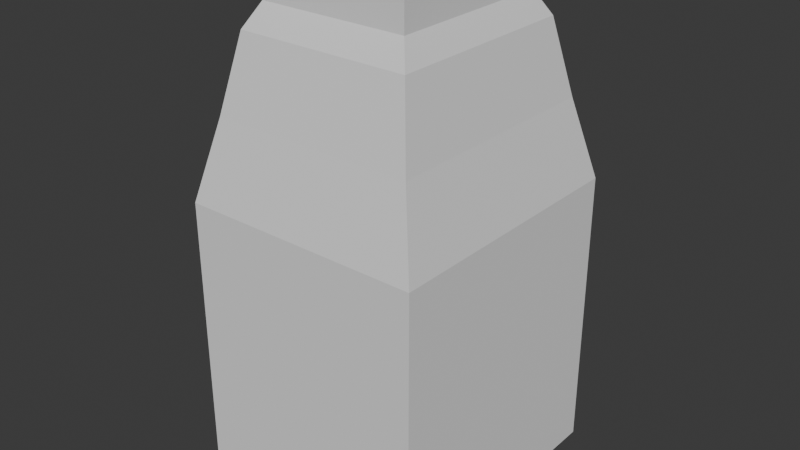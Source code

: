 # Source: drink.blend  (saved by Blender 4.4.32; exported with 4.5.12 LTS)
import bpy
from mathutils import Matrix  # noqa: F401  (used for matrix-valued properties, if any)

bpy.ops.wm.read_factory_settings(use_empty=True)
scene = bpy.context.scene
scene.name = 'Scene'

# ---- collections
col_collection = bpy.data.collections.new('Collection'); scene.collection.children.link(col_collection)

# ---- world
world_world = bpy.data.worlds.new('World'); scene.world = world_world
world_world.use_nodes = True; world_world.node_tree.nodes.clear()
_N = world_world.node_tree.nodes; _L = world_world.node_tree.links
n0 = _N.new('ShaderNodeOutputWorld'); n0.name = 'World Output'; n0.location = (300, 300)
n1 = _N.new('ShaderNodeBackground'); n1.name = 'Background'; n1.location = (10, 300)
n1.inputs[0].default_value = (0.05088, 0.05088, 0.05088, 1.0)
_L.new(n1.outputs[0], n0.inputs[0])
n0.is_active_output = True
world_world.color = (0.05088, 0.05088, 0.05088)
world_world.sun_shadow_jitter_overblur = 0.0

# ---- meshes
me_cube_001 = bpy.data.meshes.new('Cube.001')
me_cube_001.from_pydata([(-1.0, -1.0, -1.0), (-0.6151, -0.6278, 0.5347), (-1.0, 1.0, -1.0), (-0.6151, 0.6278, 0.5347), (1.0, -1.0, -1.0), (0.6151, -0.6278, 0.5347), (1.0, 1.0, -1.0), (0.6151, 0.6278, 0.5347), (-1.0, -1.0, -0.1261), (-1.0, 1.0, -0.1261), (1.0, 1.0, -0.1261), (1.0, -1.0, -0.1261), (-0.7181, -0.733, 0.3418), (-0.7181, 0.733, 0.3418), (0.7181, 0.733, 0.3418), (0.7181, -0.733, 0.3418), (-1.0, 1.0, -0.5), (1.0, 1.0, -0.5), (1.0, -1.0, -0.5), (-1.0, -1.0, -0.5), (-1.0, 0.0, -1.0), (-0.6151, -7.358e-10, 0.5347), (1.0, 0.0, -1.0), (0.6151, -7.358e-10, 0.5347), (1.0, 0.0, -0.1261), (-1.0, 0.0, -0.1261), (0.7181, -6.716e-10, 0.3418), (-0.7181, -6.716e-10, 0.3418), (-1.0, 0.0, -0.5), (1.0, 0.0, -0.5), (-0.6151, 0.3139, 0.5347), (1.0, 0.5, -1.0), (-1.0, 0.5, -0.1261), (-0.7181, 0.3665, 0.3418), (-1.0, 0.5, -0.5), (-1.0, 0.5, -1.0), (0.6151, 0.3139, 0.5347), (1.0, 0.5, -0.1261), (0.7181, 0.3665, 0.3418), (1.0, 0.5, -0.5), (-1.0, -0.5, -1.0), (0.6151, -0.3139, 0.5347), (1.0, -0.5, -0.1261), (0.7181, -0.3665, 0.3418), (1.0, -0.5, -0.5), (-0.6151, -0.3139, 0.5347), (1.0, -0.5, -1.0), (-1.0, -0.5, -0.1261), (-0.7181, -0.3665, 0.3418), (-1.0, -0.5, -0.5), (0.0, 1.0, -1.0), (3.179e-10, 0.6278, 0.5347), (0.0, -1.0, -1.0), (3.179e-10, -0.6278, 0.5347), (0.0, -1.0, -0.1261), (0.0, 1.0, -0.1261), (7.878e-10, -0.733, 0.3418), (7.878e-10, 0.733, 0.3418), (0.0, 1.0, -0.5), (0.0, -1.0, -0.5), (3.179e-10, -7.358e-10, 0.5347), (0.0, 0.0, -1.0), (0.0, 0.5, -1.0), (3.179e-10, 0.3139, 0.5347), (3.179e-10, -0.3139, 0.5347), (0.0, -0.5, -1.0), (0.3075, 0.6278, 0.5347), (0.5, -1.0, -1.0), (0.5, 1.0, -0.1261), (0.3591, 0.733, 0.3418), (0.5, 1.0, -0.5), (0.3075, -7.358e-10, 0.5347), (0.3075, 0.3139, 0.5347), (0.3075, -0.3139, 0.5347), (0.5, 1.0, -1.0), (0.3075, -0.6278, 0.5347), (0.5, -1.0, -0.1261), (0.3591, -0.733, 0.3418), (0.5, -1.0, -0.5), (0.5, 0.0, -1.0), (0.5, 0.5, -1.0), (0.5, -0.5, -1.0), (-0.5, 1.0, -1.0), (-0.3075, -0.6278, 0.5347), (-0.5, -1.0, -0.1261), (-0.3591, -0.733, 0.3418), (-0.5, -1.0, -0.5), (-0.5, 0.0, -1.0), (-0.5, 0.5, -1.0), (-0.5, -0.5, -1.0), (-0.3075, 0.6278, 0.5347), (-0.5, -1.0, -1.0), (-0.5, 1.0, -0.1261), (-0.3591, 0.733, 0.3418), (-0.5, 1.0, -0.5), (-0.3075, -7.358e-10, 0.5347), (-0.3075, 0.3139, 0.5347), (-0.3075, -0.3139, 0.5347), (-0.6151, -0.6278, 0.4132), (-0.6151, 0.6278, 0.4132), (0.6151, 0.6278, 0.4132), (0.6151, -0.6278, 0.4132), (0.6151, -7.358e-10, 0.4132), (-0.6151, -7.358e-10, 0.4132), (0.6151, 0.3139, 0.4132), (-0.6151, 0.3139, 0.4132), (-0.6151, -0.3139, 0.4132), (0.6151, -0.3139, 0.4132), (3.179e-10, -0.6278, 0.4132), (3.179e-10, 0.6278, 0.4132), (0.3075, -0.6278, 0.4132), (0.3075, 0.6278, 0.4132), (-0.3075, 0.6278, 0.4132), (-0.3075, -0.6278, 0.4132), (-0.8398, 0.8572, 0.1151), (0.8398, 0.8572, 0.1151), (0.8398, -0.8572, 0.1151), (-0.8398, -0.8572, 0.1151), (-0.8398, -7.854e-10, 0.1151), (0.8398, -7.854e-10, 0.1151), (0.8398, 0.4286, 0.1151), (-0.8398, 0.4286, 0.1151), (-0.8398, -0.4286, 0.1151), (0.8398, -0.4286, 0.1151), (9.213e-10, 0.8572, 0.1151), (9.213e-10, -0.8572, 0.1151), (0.4199, -0.8572, 0.1151), (0.4199, 0.8572, 0.1151), (-0.4199, 0.8572, 0.1151), (-0.4199, -0.8572, 0.1151), (-1.0, -1.0, -0.25), (-1.0, 1.0, -0.25), (1.0, 1.0, -0.25), (1.0, -1.0, -0.25), (-1.0, 0.0, -0.25), (1.0, 0.0, -0.25), (1.0, 0.5, -0.25), (-1.0, 0.5, -0.25), (-1.0, -0.5, -0.25), (1.0, -0.5, -0.25), (0.0, 1.0, -0.25), (0.0, -1.0, -0.25), (0.5, -1.0, -0.25), (0.5, 1.0, -0.25), (-0.5, 1.0, -0.25), (-0.5, -1.0, -0.25), (-1.0, 1.0, -0.75), (1.0, 1.0, -0.75), (1.0, -1.0, -0.75), (-1.0, -1.0, -0.75), (1.0, 0.0, -0.75), (-1.0, 0.0, -0.75), (1.0, 0.5, -0.75), (-1.0, 0.5, -0.75), (-1.0, -0.5, -0.75), (1.0, -0.5, -0.75), (0.0, -1.0, -0.75), (0.0, 1.0, -0.75), (0.5, -1.0, -0.75), (0.5, 1.0, -0.75), (-0.5, 1.0, -0.75), (-0.5, -1.0, -0.75)], [], [(105, 30, 3, 99), (111, 66, 7, 100), (107, 41, 5, 101), (113, 83, 1, 98), (81, 46, 4, 67), (97, 45, 1, 83), (145, 84, 8, 130), (139, 42, 11, 133), (143, 68, 10, 132), (137, 32, 9, 131), (129, 85, 12, 117), (123, 43, 15, 116), (127, 69, 14, 115), (121, 33, 13, 114), (153, 34, 16, 146), (159, 70, 17, 147), (155, 44, 18, 148), (161, 86, 19, 149), (152, 39, 29, 150), (154, 49, 28, 151), (122, 48, 27, 118), (120, 38, 26, 119), (138, 47, 25, 134), (136, 37, 24, 135), (96, 30, 21, 95), (80, 31, 22, 79), (104, 36, 23, 102), (106, 45, 21, 103), (100, 7, 36, 104), (74, 6, 31, 80), (90, 3, 30, 96), (132, 10, 37, 136), (115, 14, 38, 120), (147, 17, 39, 152), (151, 28, 34, 153), (118, 27, 33, 121), (134, 25, 32, 137), (103, 21, 30, 105), (98, 1, 45, 106), (130, 8, 47, 138), (117, 12, 48, 122), (149, 19, 49, 154), (150, 29, 44, 155), (119, 26, 43, 123), (135, 24, 42, 139), (95, 21, 45, 97), (79, 22, 46, 81), (102, 23, 41, 107), (87, 61, 65, 89), (71, 60, 64, 73), (66, 51, 63, 72), (82, 50, 62, 88), (88, 62, 61, 87), (72, 63, 60, 71), (158, 78, 59, 156), (160, 94, 58, 157), (128, 93, 57, 124), (126, 77, 56, 125), (144, 92, 55, 140), (142, 76, 54, 141), (73, 64, 53, 75), (89, 65, 52, 91), (110, 75, 53, 108), (112, 90, 51, 109), (101, 5, 75, 110), (41, 73, 75, 5), (133, 11, 76, 142), (116, 15, 77, 126), (148, 18, 78, 158), (36, 72, 71, 23), (7, 66, 72, 36), (23, 71, 73, 41), (61, 79, 81, 65), (50, 74, 80, 62), (62, 80, 79, 61), (157, 58, 70, 159), (124, 57, 69, 127), (140, 55, 68, 143), (65, 81, 67, 52), (109, 51, 66, 111), (99, 3, 90, 112), (40, 89, 91, 0), (131, 9, 92, 144), (114, 13, 93, 128), (146, 16, 94, 160), (35, 88, 87, 20), (2, 82, 88, 35), (20, 87, 89, 40), (60, 95, 97, 64), (51, 90, 96, 63), (63, 96, 95, 60), (156, 59, 86, 161), (125, 56, 85, 129), (141, 54, 84, 145), (64, 97, 83, 53), (108, 53, 83, 113), (56, 108, 113, 85), (13, 99, 112, 93), (57, 109, 111, 69), (15, 101, 110, 77), (93, 112, 109, 57), (77, 110, 108, 56), (26, 102, 107, 43), (12, 98, 106, 48), (27, 103, 105, 33), (14, 100, 104, 38), (48, 106, 103, 27), (38, 104, 102, 26), (85, 113, 98, 12), (43, 107, 101, 15), (69, 111, 100, 14), (33, 105, 99, 13), (54, 125, 129, 84), (9, 114, 128, 92), (55, 124, 127, 68), (11, 116, 126, 76), (76, 126, 125, 54), (92, 128, 124, 55), (24, 119, 123, 42), (8, 117, 122, 47), (25, 118, 121, 32), (10, 115, 120, 37), (37, 120, 119, 24), (47, 122, 118, 25), (32, 121, 114, 9), (68, 127, 115, 10), (42, 123, 116, 11), (84, 129, 117, 8), (59, 141, 145, 86), (16, 131, 144, 94), (58, 140, 143, 70), (18, 133, 142, 78), (78, 142, 141, 59), (94, 144, 140, 58), (29, 135, 139, 44), (19, 130, 138, 49), (28, 134, 137, 34), (17, 132, 136, 39), (39, 136, 135, 29), (49, 138, 134, 28), (34, 137, 131, 16), (70, 143, 132, 17), (44, 139, 133, 18), (86, 145, 130, 19), (52, 156, 161, 91), (2, 146, 160, 82), (50, 157, 159, 74), (4, 148, 158, 67), (82, 160, 157, 50), (67, 158, 156, 52), (22, 150, 155, 46), (0, 149, 154, 40), (20, 151, 153, 35), (6, 147, 152, 31), (40, 154, 151, 20), (31, 152, 150, 22), (91, 161, 149, 0), (46, 155, 148, 4), (74, 159, 147, 6), (35, 153, 146, 2)])
_uv = me_cube_001.uv_layers.new(name='UVMap')
_uv.uv.foreach_set('vector', [0.5938, 0.1875, 0.625, 0.1875, 0.625, 0.25, 0.5938, 0.25, 0.5938, 0.4375, 0.625, 0.4375, 0.625, 0.5, 0.5938, 0.5, 0.5938, 0.6875, 0.625, 0.6875, 0.625, 0.75, 0.5938, 0.75, 0.5938, 0.9375, 0.625, 0.9375, 0.625, 1.0, 0.5938, 1.0, 0.3125, 0.6875, 0.375, 0.6875, 0.375, 0.75, 0.3125, 0.75, 0.8125, 0.6875, 0.875, 0.6875, 0.875, 0.75, 0.8125, 0.75, 0.4688, 0.9375, 0.5, 0.9375, 0.5, 1.0, 0.4688, 1.0, 0.4688, 0.6875, 0.5, 0.6875, 0.5, 0.75, 0.4688, 0.75, 0.4688, 0.4375, 0.5, 0.4375, 0.5, 0.5, 0.4688, 0.5, 0.4688, 0.1875, 0.5, 0.1875, 0.5, 0.25, 0.4688, 0.25, 0.5312, 0.9375, 0.5625, 0.9375, 0.5625, 1.0, 0.5312, 1.0, 0.5312, 0.6875, 0.5625, 0.6875, 0.5625, 0.75, 0.5312, 0.75, 0.5312, 0.4375, 0.5625, 0.4375, 0.5625, 0.5, 0.5312, 0.5, 0.5312, 0.1875, 0.5625, 0.1875, 0.5625, 0.25, 0.5312, 0.25, 0.4062, 0.1875, 0.4375, 0.1875, 0.4375, 0.25, 0.4062, 0.25, 0.4062, 0.4375, 0.4375, 0.4375, 0.4375, 0.5, 0.4062, 0.5, 0.4062, 0.6875, 0.4375, 0.6875, 0.4375, 0.75, 0.4062, 0.75, 0.4062, 0.9375, 0.4375, 0.9375, 0.4375, 1.0, 0.4062, 1.0, 0.4062, 0.5625, 0.4375, 0.5625, 0.4375, 0.625, 0.4062, 0.625, 0.4062, 0.0625, 0.4375, 0.0625, 0.4375, 0.125, 0.4062, 0.125, 0.5312, 0.0625, 0.5625, 0.0625, 0.5625, 0.125, 0.5312, 0.125, 0.5312, 0.5625, 0.5625, 0.5625, 0.5625, 0.625, 0.5312, 0.625, 0.4688, 0.0625, 0.5, 0.0625, 0.5, 0.125, 0.4688, 0.125, 0.4688, 0.5625, 0.5, 0.5625, 0.5, 0.625, 0.4688, 0.625, 0.8125, 0.5625, 0.875, 0.5625, 0.875, 0.625, 0.8125, 0.625, 0.3125, 0.5625, 0.375, 0.5625, 0.375, 0.625, 0.3125, 0.625, 0.5938, 0.5625, 0.625, 0.5625, 0.625, 0.625, 0.5938, 0.625, 0.5938, 0.0625, 0.625, 0.0625, 0.625, 0.125, 0.5938, 0.125, 0.5938, 0.5, 0.625, 0.5, 0.625, 0.5625, 0.5938, 0.5625, 0.3125, 0.5, 0.375, 0.5, 0.375, 0.5625, 0.3125, 0.5625, 0.8125, 0.5, 0.875, 0.5, 0.875, 0.5625, 0.8125, 0.5625, 0.4688, 0.5, 0.5, 0.5, 0.5, 0.5625, 0.4688, 0.5625, 0.5312, 0.5, 0.5625, 0.5, 0.5625, 0.5625, 0.5312, 0.5625, 0.4062, 0.5, 0.4375, 0.5, 0.4375, 0.5625, 0.4062, 0.5625, 0.4062, 0.125, 0.4375, 0.125, 0.4375, 0.1875, 0.4062, 0.1875, 0.5312, 0.125, 0.5625, 0.125, 0.5625, 0.1875, 0.5312, 0.1875, 0.4688, 0.125, 0.5, 0.125, 0.5, 0.1875, 0.4688, 0.1875, 0.5938, 0.125, 0.625, 0.125, 0.625, 0.1875, 0.5938, 0.1875, 0.5938, 0.0, 0.625, 0.0, 0.625, 0.0625, 0.5938, 0.0625, 0.4688, 0.0, 0.5, 0.0, 0.5, 0.0625, 0.4688, 0.0625, 0.5312, 0.0, 0.5625, 0.0, 0.5625, 0.0625, 0.5312, 0.0625, 0.4062, 0.0, 0.4375, 0.0, 0.4375, 0.0625, 0.4062, 0.0625, 0.4062, 0.625, 0.4375, 0.625, 0.4375, 0.6875, 0.4062, 0.6875, 0.5312, 0.625, 0.5625, 0.625, 0.5625, 0.6875, 0.5312, 0.6875, 0.4688, 0.625, 0.5, 0.625, 0.5, 0.6875, 0.4688, 0.6875, 0.8125, 0.625, 0.875, 0.625, 0.875, 0.6875, 0.8125, 0.6875, 0.3125, 0.625, 0.375, 0.625, 0.375, 0.6875, 0.3125, 0.6875, 0.5938, 0.625, 0.625, 0.625, 0.625, 0.6875, 0.5938, 0.6875, 0.1875, 0.625, 0.25, 0.625, 0.25, 0.6875, 0.1875, 0.6875, 0.6875, 0.625, 0.75, 0.625, 0.75, 0.6875, 0.6875, 0.6875, 0.6875, 0.5, 0.75, 0.5, 0.75, 0.5625, 0.6875, 0.5625, 0.1875, 0.5, 0.25, 0.5, 0.25, 0.5625, 0.1875, 0.5625, 0.1875, 0.5625, 0.25, 0.5625, 0.25, 0.625, 0.1875, 0.625, 0.6875, 0.5625, 0.75, 0.5625, 0.75, 0.625, 0.6875, 0.625, 0.4062, 0.8125, 0.4375, 0.8125, 0.4375, 0.875, 0.4062, 0.875, 0.4062, 0.3125, 0.4375, 0.3125, 0.4375, 0.375, 0.4062, 0.375, 0.5312, 0.3125, 0.5625, 0.3125, 0.5625, 0.375, 0.5312, 0.375, 0.5312, 0.8125, 0.5625, 0.8125, 0.5625, 0.875, 0.5312, 0.875, 0.4688, 0.3125, 0.5, 0.3125, 0.5, 0.375, 0.4688, 0.375, 0.4688, 0.8125, 0.5, 0.8125, 0.5, 0.875, 0.4688, 0.875, 0.6875, 0.6875, 0.75, 0.6875, 0.75, 0.75, 0.6875, 0.75, 0.1875, 0.6875, 0.25, 0.6875, 0.25, 0.75, 0.1875, 0.75, 0.5938, 0.8125, 0.625, 0.8125, 0.625, 0.875, 0.5938, 0.875, 0.5938, 0.3125, 0.625, 0.3125, 0.625, 0.375, 0.5938, 0.375, 0.5938, 0.75, 0.625, 0.75, 0.625, 0.8125, 0.5938, 0.8125, 0.625, 0.6875, 0.6875, 0.6875, 0.6875, 0.75, 0.625, 0.75, 0.4688, 0.75, 0.5, 0.75, 0.5, 0.8125, 0.4688, 0.8125, 0.5312, 0.75, 0.5625, 0.75, 0.5625, 0.8125, 0.5312, 0.8125, 0.4062, 0.75, 0.4375, 0.75, 0.4375, 0.8125, 0.4062, 0.8125, 0.625, 0.5625, 0.6875, 0.5625, 0.6875, 0.625, 0.625, 0.625, 0.625, 0.5, 0.6875, 0.5, 0.6875, 0.5625, 0.625, 0.5625, 0.625, 0.625, 0.6875, 0.625, 0.6875, 0.6875, 0.625, 0.6875, 0.25, 0.625, 0.3125, 0.625, 0.3125, 0.6875, 0.25, 0.6875, 0.25, 0.5, 0.3125, 0.5, 0.3125, 0.5625, 0.25, 0.5625, 0.25, 0.5625, 0.3125, 0.5625, 0.3125, 0.625, 0.25, 0.625, 0.4062, 0.375, 0.4375, 0.375, 0.4375, 0.4375, 0.4062, 0.4375, 0.5312, 0.375, 0.5625, 0.375, 0.5625, 0.4375, 0.5312, 0.4375, 0.4688, 0.375, 0.5, 0.375, 0.5, 0.4375, 0.4688, 0.4375, 0.25, 0.6875, 0.3125, 0.6875, 0.3125, 0.75, 0.25, 0.75, 0.5938, 0.375, 0.625, 0.375, 0.625, 0.4375, 0.5938, 0.4375, 0.5938, 0.25, 0.625, 0.25, 0.625, 0.3125, 0.5938, 0.3125, 0.125, 0.6875, 0.1875, 0.6875, 0.1875, 0.75, 0.125, 0.75, 0.4688, 0.25, 0.5, 0.25, 0.5, 0.3125, 0.4688, 0.3125, 0.5312, 0.25, 0.5625, 0.25, 0.5625, 0.3125, 0.5312, 0.3125, 0.4062, 0.25, 0.4375, 0.25, 0.4375, 0.3125, 0.4062, 0.3125, 0.125, 0.5625, 0.1875, 0.5625, 0.1875, 0.625, 0.125, 0.625, 0.125, 0.5, 0.1875, 0.5, 0.1875, 0.5625, 0.125, 0.5625, 0.125, 0.625, 0.1875, 0.625, 0.1875, 0.6875, 0.125, 0.6875, 0.75, 0.625, 0.8125, 0.625, 0.8125, 0.6875, 0.75, 0.6875, 0.75, 0.5, 0.8125, 0.5, 0.8125, 0.5625, 0.75, 0.5625, 0.75, 0.5625, 0.8125, 0.5625, 0.8125, 0.625, 0.75, 0.625, 0.4062, 0.875, 0.4375, 0.875, 0.4375, 0.9375, 0.4062, 0.9375, 0.5312, 0.875, 0.5625, 0.875, 0.5625, 0.9375, 0.5312, 0.9375, 0.4688, 0.875, 0.5, 0.875, 0.5, 0.9375, 0.4688, 0.9375, 0.75, 0.6875, 0.8125, 0.6875, 0.8125, 0.75, 0.75, 0.75, 0.5938, 0.875, 0.625, 0.875, 0.625, 0.9375, 0.5938, 0.9375, 0.5625, 0.875, 0.5938, 0.875, 0.5938, 0.9375, 0.5625, 0.9375, 0.5625, 0.25, 0.5938, 0.25, 0.5938, 0.3125, 0.5625, 0.3125, 0.5625, 0.375, 0.5938, 0.375, 0.5938, 0.4375, 0.5625, 0.4375, 0.5625, 0.75, 0.5938, 0.75, 0.5938, 0.8125, 0.5625, 0.8125, 0.5625, 0.3125, 0.5938, 0.3125, 0.5938, 0.375, 0.5625, 0.375, 0.5625, 0.8125, 0.5938, 0.8125, 0.5938, 0.875, 0.5625, 0.875, 0.5625, 0.625, 0.5938, 0.625, 0.5938, 0.6875, 0.5625, 0.6875, 0.5625, 0.0, 0.5938, 0.0, 0.5938, 0.0625, 0.5625, 0.0625, 0.5625, 0.125, 0.5938, 0.125, 0.5938, 0.1875, 0.5625, 0.1875, 0.5625, 0.5, 0.5938, 0.5, 0.5938, 0.5625, 0.5625, 0.5625, 0.5625, 0.0625, 0.5938, 0.0625, 0.5938, 0.125, 0.5625, 0.125, 0.5625, 0.5625, 0.5938, 0.5625, 0.5938, 0.625, 0.5625, 0.625, 0.5625, 0.9375, 0.5938, 0.9375, 0.5938, 1.0, 0.5625, 1.0, 0.5625, 0.6875, 0.5938, 0.6875, 0.5938, 0.75, 0.5625, 0.75, 0.5625, 0.4375, 0.5938, 0.4375, 0.5938, 0.5, 0.5625, 0.5, 0.5625, 0.1875, 0.5938, 0.1875, 0.5938, 0.25, 0.5625, 0.25, 0.5, 0.875, 0.5312, 0.875, 0.5312, 0.9375, 0.5, 0.9375, 0.5, 0.25, 0.5312, 0.25, 0.5312, 0.3125, 0.5, 0.3125, 0.5, 0.375, 0.5312, 0.375, 0.5312, 0.4375, 0.5, 0.4375, 0.5, 0.75, 0.5312, 0.75, 0.5312, 0.8125, 0.5, 0.8125, 0.5, 0.8125, 0.5312, 0.8125, 0.5312, 0.875, 0.5, 0.875, 0.5, 0.3125, 0.5312, 0.3125, 0.5312, 0.375, 0.5, 0.375, 0.5, 0.625, 0.5312, 0.625, 0.5312, 0.6875, 0.5, 0.6875, 0.5, 0.0, 0.5312, 0.0, 0.5312, 0.0625, 0.5, 0.0625, 0.5, 0.125, 0.5312, 0.125, 0.5312, 0.1875, 0.5, 0.1875, 0.5, 0.5, 0.5312, 0.5, 0.5312, 0.5625, 0.5, 0.5625, 0.5, 0.5625, 0.5312, 0.5625, 0.5312, 0.625, 0.5, 0.625, 0.5, 0.0625, 0.5312, 0.0625, 0.5312, 0.125, 0.5, 0.125, 0.5, 0.1875, 0.5312, 0.1875, 0.5312, 0.25, 0.5, 0.25, 0.5, 0.4375, 0.5312, 0.4375, 0.5312, 0.5, 0.5, 0.5, 0.5, 0.6875, 0.5312, 0.6875, 0.5312, 0.75, 0.5, 0.75, 0.5, 0.9375, 0.5312, 0.9375, 0.5312, 1.0, 0.5, 1.0, 0.4375, 0.875, 0.4688, 0.875, 0.4688, 0.9375, 0.4375, 0.9375, 0.4375, 0.25, 0.4688, 0.25, 0.4688, 0.3125, 0.4375, 0.3125, 0.4375, 0.375, 0.4688, 0.375, 0.4688, 0.4375, 0.4375, 0.4375, 0.4375, 0.75, 0.4688, 0.75, 0.4688, 0.8125, 0.4375, 0.8125, 0.4375, 0.8125, 0.4688, 0.8125, 0.4688, 0.875, 0.4375, 0.875, 0.4375, 0.3125, 0.4688, 0.3125, 0.4688, 0.375, 0.4375, 0.375, 0.4375, 0.625, 0.4688, 0.625, 0.4688, 0.6875, 0.4375, 0.6875, 0.4375, 0.0, 0.4688, 0.0, 0.4688, 0.0625, 0.4375, 0.0625, 0.4375, 0.125, 0.4688, 0.125, 0.4688, 0.1875, 0.4375, 0.1875, 0.4375, 0.5, 0.4688, 0.5, 0.4688, 0.5625, 0.4375, 0.5625, 0.4375, 0.5625, 0.4688, 0.5625, 0.4688, 0.625, 0.4375, 0.625, 0.4375, 0.0625, 0.4688, 0.0625, 0.4688, 0.125, 0.4375, 0.125, 0.4375, 0.1875, 0.4688, 0.1875, 0.4688, 0.25, 0.4375, 0.25, 0.4375, 0.4375, 0.4688, 0.4375, 0.4688, 0.5, 0.4375, 0.5, 0.4375, 0.6875, 0.4688, 0.6875, 0.4688, 0.75, 0.4375, 0.75, 0.4375, 0.9375, 0.4688, 0.9375, 0.4688, 1.0, 0.4375, 1.0, 0.375, 0.875, 0.4062, 0.875, 0.4062, 0.9375, 0.375, 0.9375, 0.375, 0.25, 0.4062, 0.25, 0.4062, 0.3125, 0.375, 0.3125, 0.375, 0.375, 0.4062, 0.375, 0.4062, 0.4375, 0.375, 0.4375, 0.375, 0.75, 0.4062, 0.75, 0.4062, 0.8125, 0.375, 0.8125, 0.375, 0.3125, 0.4062, 0.3125, 0.4062, 0.375, 0.375, 0.375, 0.375, 0.8125, 0.4062, 0.8125, 0.4062, 0.875, 0.375, 0.875, 0.375, 0.625, 0.4062, 0.625, 0.4062, 0.6875, 0.375, 0.6875, 0.375, 0.0, 0.4062, 0.0, 0.4062, 0.0625, 0.375, 0.0625, 0.375, 0.125, 0.4062, 0.125, 0.4062, 0.1875, 0.375, 0.1875, 0.375, 0.5, 0.4062, 0.5, 0.4062, 0.5625, 0.375, 0.5625, 0.375, 0.0625, 0.4062, 0.0625, 0.4062, 0.125, 0.375, 0.125, 0.375, 0.5625, 0.4062, 0.5625, 0.4062, 0.625, 0.375, 0.625, 0.375, 0.9375, 0.4062, 0.9375, 0.4062, 1.0, 0.375, 1.0, 0.375, 0.6875, 0.4062, 0.6875, 0.4062, 0.75, 0.375, 0.75, 0.375, 0.4375, 0.4062, 0.4375, 0.4062, 0.5, 0.375, 0.5, 0.375, 0.1875, 0.4062, 0.1875, 0.4062, 0.25, 0.375, 0.25])
me_cube_001.update()

# ---- objects
ob_cube = bpy.data.objects.new('Cube', me_cube_001)

# ---- transforms, parenting, visibility, modifiers, constraints
ob_cube.location = (0.0, 0.0, 0.7686)
ob_cube.scale = (0.2922, 0.3247, 0.7971)

# ---- collection membership
col_collection.objects.link(ob_cube)

# ---- scene / render settings (as saved in the file)
scene.frame_start = 1; scene.frame_end = 250; scene.frame_set(1)
scene.render.engine = 'BLENDER_EEVEE_NEXT'
bpy.context.view_layer.update()

# ---- added for rendering (the .blend has no active camera and no usable light): camera, sun
cam_auto = bpy.data.cameras.new('AutoCamera')
cam_auto.lens = 50.0
cam_auto.sensor_width = 36.0
cam_auto.clip_end = 1000.0
ob_auto_camera = bpy.data.objects.new('AutoCamera', cam_auto)
scene.collection.objects.link(ob_auto_camera)
ob_auto_camera.location = (1.39077, -1.66892, 1.6958)
ob_auto_camera.rotation_euler = (1.09748, -7.21219e-08, 0.694738)
scene.camera = ob_auto_camera
light_auto_sun = bpy.data.lights.new('AutoSun', 'SUN')
light_auto_sun.energy = 3.0
light_auto_sun.angle = 0.0523599
ob_auto_sun = bpy.data.objects.new('AutoSun', light_auto_sun)
scene.collection.objects.link(ob_auto_sun)
ob_auto_sun.rotation_euler = (0.872665, 0.174533, 0.523599)
bpy.context.view_layer.update()
